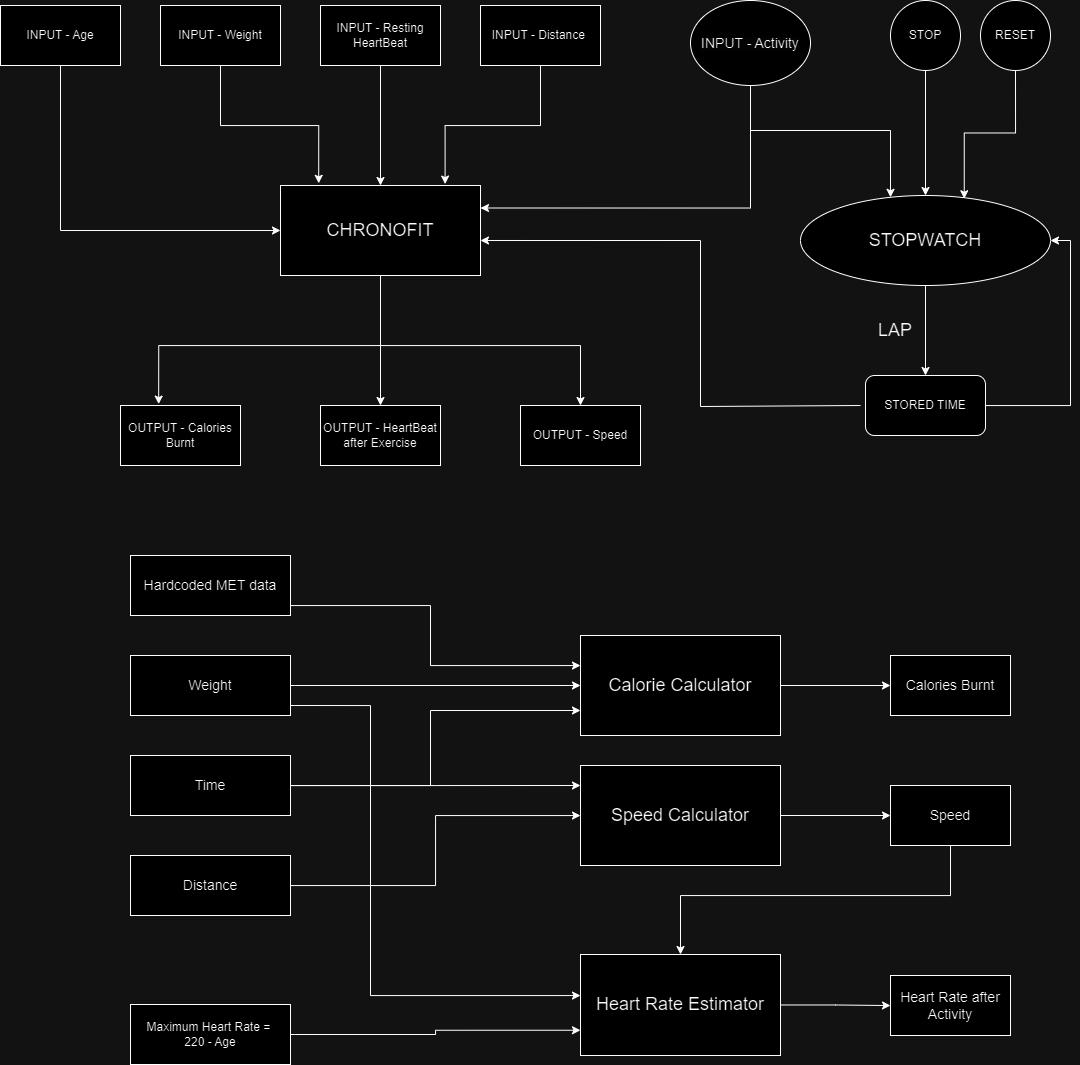

The diagram above was exported from draw.io. Its source (the exported page's mxGraphModel, read from the mxfile embedded in the PNG):
<mxGraphModel dx="2058" dy="655" grid="1" gridSize="10" guides="1" tooltips="1" connect="1" arrows="1" fold="1" page="1" pageScale="1" pageWidth="827" pageHeight="1169" math="0" shadow="0">
  <root>
    <mxCell id="0" />
    <mxCell id="1" parent="0" />
    <mxCell id="Ea4c2ydsg1ZZ52KIPYj5-92" style="edgeStyle=orthogonalEdgeStyle;rounded=0;orthogonalLoop=1;jettySize=auto;html=1;entryX=0.5;entryY=0;entryDx=0;entryDy=0;" edge="1" parent="1" source="Ea4c2ydsg1ZZ52KIPYj5-58" target="Ea4c2ydsg1ZZ52KIPYj5-86">
      <mxGeometry relative="1" as="geometry">
        <Array as="points">
          <mxPoint x="-300" y="440" />
          <mxPoint x="-100" y="440" />
        </Array>
      </mxGeometry>
    </mxCell>
    <mxCell id="Ea4c2ydsg1ZZ52KIPYj5-93" style="edgeStyle=orthogonalEdgeStyle;rounded=0;orthogonalLoop=1;jettySize=auto;html=1;" edge="1" parent="1" source="Ea4c2ydsg1ZZ52KIPYj5-58" target="Ea4c2ydsg1ZZ52KIPYj5-87">
      <mxGeometry relative="1" as="geometry" />
    </mxCell>
    <mxCell id="Ea4c2ydsg1ZZ52KIPYj5-58" value="&lt;font style=&quot;font-size: 18px;&quot;&gt;CHRONOFIT&lt;/font&gt;" style="rounded=0;whiteSpace=wrap;html=1;" vertex="1" parent="1">
      <mxGeometry x="-400" y="280" width="200" height="90" as="geometry" />
    </mxCell>
    <mxCell id="Ea4c2ydsg1ZZ52KIPYj5-70" style="edgeStyle=orthogonalEdgeStyle;rounded=0;orthogonalLoop=1;jettySize=auto;html=1;entryX=0;entryY=0.5;entryDx=0;entryDy=0;" edge="1" parent="1" source="Ea4c2ydsg1ZZ52KIPYj5-59" target="Ea4c2ydsg1ZZ52KIPYj5-58">
      <mxGeometry relative="1" as="geometry">
        <Array as="points">
          <mxPoint x="-620" y="325" />
        </Array>
      </mxGeometry>
    </mxCell>
    <mxCell id="Ea4c2ydsg1ZZ52KIPYj5-59" value="INPUT - Age" style="whiteSpace=wrap;html=1;rounded=0;" vertex="1" parent="1">
      <mxGeometry x="-680" y="100" width="120" height="60" as="geometry" />
    </mxCell>
    <mxCell id="Ea4c2ydsg1ZZ52KIPYj5-61" value="INPUT - Weight" style="rounded=0;whiteSpace=wrap;html=1;" vertex="1" parent="1">
      <mxGeometry x="-520" y="100" width="120" height="60" as="geometry" />
    </mxCell>
    <mxCell id="Ea4c2ydsg1ZZ52KIPYj5-72" style="edgeStyle=orthogonalEdgeStyle;rounded=0;orthogonalLoop=1;jettySize=auto;html=1;" edge="1" parent="1" source="Ea4c2ydsg1ZZ52KIPYj5-65" target="Ea4c2ydsg1ZZ52KIPYj5-58">
      <mxGeometry relative="1" as="geometry" />
    </mxCell>
    <mxCell id="Ea4c2ydsg1ZZ52KIPYj5-65" value="INPUT - Resting HeartBeat" style="rounded=0;whiteSpace=wrap;html=1;" vertex="1" parent="1">
      <mxGeometry x="-360" y="100" width="120" height="60" as="geometry" />
    </mxCell>
    <mxCell id="Ea4c2ydsg1ZZ52KIPYj5-66" value="INPUT - Distance&amp;nbsp;" style="rounded=0;whiteSpace=wrap;html=1;" vertex="1" parent="1">
      <mxGeometry x="-200" y="100" width="120" height="60" as="geometry" />
    </mxCell>
    <mxCell id="Ea4c2ydsg1ZZ52KIPYj5-148" style="edgeStyle=orthogonalEdgeStyle;rounded=0;orthogonalLoop=1;jettySize=auto;html=1;entryX=1;entryY=0.25;entryDx=0;entryDy=0;" edge="1" parent="1" target="Ea4c2ydsg1ZZ52KIPYj5-58">
      <mxGeometry relative="1" as="geometry">
        <mxPoint x="70" y="160" as="sourcePoint" />
        <Array as="points">
          <mxPoint x="70" y="303" />
        </Array>
      </mxGeometry>
    </mxCell>
    <mxCell id="Ea4c2ydsg1ZZ52KIPYj5-149" style="edgeStyle=orthogonalEdgeStyle;rounded=0;orthogonalLoop=1;jettySize=auto;html=1;" edge="1" parent="1" target="Ea4c2ydsg1ZZ52KIPYj5-75">
      <mxGeometry relative="1" as="geometry">
        <mxPoint x="70" y="180" as="sourcePoint" />
        <Array as="points">
          <mxPoint x="70" y="225" />
          <mxPoint x="210" y="225" />
        </Array>
      </mxGeometry>
    </mxCell>
    <mxCell id="Ea4c2ydsg1ZZ52KIPYj5-73" style="edgeStyle=orthogonalEdgeStyle;rounded=0;orthogonalLoop=1;jettySize=auto;html=1;entryX=0.191;entryY=-0.024;entryDx=0;entryDy=0;entryPerimeter=0;" edge="1" parent="1" source="Ea4c2ydsg1ZZ52KIPYj5-61" target="Ea4c2ydsg1ZZ52KIPYj5-58">
      <mxGeometry relative="1" as="geometry" />
    </mxCell>
    <mxCell id="Ea4c2ydsg1ZZ52KIPYj5-74" style="edgeStyle=orthogonalEdgeStyle;rounded=0;orthogonalLoop=1;jettySize=auto;html=1;entryX=0.823;entryY=-0.016;entryDx=0;entryDy=0;entryPerimeter=0;" edge="1" parent="1" source="Ea4c2ydsg1ZZ52KIPYj5-66" target="Ea4c2ydsg1ZZ52KIPYj5-58">
      <mxGeometry relative="1" as="geometry" />
    </mxCell>
    <mxCell id="Ea4c2ydsg1ZZ52KIPYj5-95" style="edgeStyle=orthogonalEdgeStyle;rounded=0;orthogonalLoop=1;jettySize=auto;html=1;exitX=0.5;exitY=1;exitDx=0;exitDy=0;" edge="1" parent="1" source="Ea4c2ydsg1ZZ52KIPYj5-75" target="Ea4c2ydsg1ZZ52KIPYj5-96">
      <mxGeometry relative="1" as="geometry">
        <mxPoint x="245.0588235294117" y="450" as="targetPoint" />
      </mxGeometry>
    </mxCell>
    <mxCell id="Ea4c2ydsg1ZZ52KIPYj5-75" value="&lt;font style=&quot;font-size: 18px;&quot;&gt;STOPWATCH&lt;/font&gt;" style="ellipse;whiteSpace=wrap;html=1;" vertex="1" parent="1">
      <mxGeometry x="120" y="290" width="250" height="90" as="geometry" />
    </mxCell>
    <mxCell id="Ea4c2ydsg1ZZ52KIPYj5-77" value="RESET" style="ellipse;whiteSpace=wrap;html=1;aspect=fixed;" vertex="1" parent="1">
      <mxGeometry x="300" y="95" width="70" height="70" as="geometry" />
    </mxCell>
    <mxCell id="Ea4c2ydsg1ZZ52KIPYj5-80" style="edgeStyle=orthogonalEdgeStyle;rounded=0;orthogonalLoop=1;jettySize=auto;html=1;entryX=0.5;entryY=0;entryDx=0;entryDy=0;" edge="1" parent="1" source="Ea4c2ydsg1ZZ52KIPYj5-78" target="Ea4c2ydsg1ZZ52KIPYj5-75">
      <mxGeometry relative="1" as="geometry">
        <mxPoint x="245" y="240" as="targetPoint" />
      </mxGeometry>
    </mxCell>
    <mxCell id="Ea4c2ydsg1ZZ52KIPYj5-78" value="STOP" style="ellipse;whiteSpace=wrap;html=1;aspect=fixed;" vertex="1" parent="1">
      <mxGeometry x="210" y="95" width="70" height="70" as="geometry" />
    </mxCell>
    <mxCell id="Ea4c2ydsg1ZZ52KIPYj5-85" value="OUTPUT - Calories Burnt" style="whiteSpace=wrap;html=1;rounded=0;" vertex="1" parent="1">
      <mxGeometry x="-560" y="500" width="120" height="60" as="geometry" />
    </mxCell>
    <mxCell id="Ea4c2ydsg1ZZ52KIPYj5-86" value="OUTPUT - Speed" style="whiteSpace=wrap;html=1;rounded=0;" vertex="1" parent="1">
      <mxGeometry x="-160" y="500" width="120" height="60" as="geometry" />
    </mxCell>
    <mxCell id="Ea4c2ydsg1ZZ52KIPYj5-87" value="OUTPUT - HeartBeat after Exercise" style="whiteSpace=wrap;html=1;rounded=0;" vertex="1" parent="1">
      <mxGeometry x="-360" y="500" width="120" height="60" as="geometry" />
    </mxCell>
    <mxCell id="Ea4c2ydsg1ZZ52KIPYj5-88" style="edgeStyle=orthogonalEdgeStyle;rounded=0;orthogonalLoop=1;jettySize=auto;html=1;entryX=1;entryY=0.611;entryDx=0;entryDy=0;entryPerimeter=0;" edge="1" parent="1" target="Ea4c2ydsg1ZZ52KIPYj5-58">
      <mxGeometry relative="1" as="geometry">
        <mxPoint x="180" y="500" as="sourcePoint" />
        <Array as="points">
          <mxPoint x="20" y="501" />
          <mxPoint x="20" y="335" />
        </Array>
      </mxGeometry>
    </mxCell>
    <mxCell id="Ea4c2ydsg1ZZ52KIPYj5-91" style="edgeStyle=orthogonalEdgeStyle;rounded=0;orthogonalLoop=1;jettySize=auto;html=1;entryX=0.318;entryY=-0.023;entryDx=0;entryDy=0;entryPerimeter=0;" edge="1" parent="1" source="Ea4c2ydsg1ZZ52KIPYj5-58" target="Ea4c2ydsg1ZZ52KIPYj5-85">
      <mxGeometry relative="1" as="geometry">
        <Array as="points">
          <mxPoint x="-300" y="440" />
          <mxPoint x="-522" y="440" />
        </Array>
      </mxGeometry>
    </mxCell>
    <mxCell id="Ea4c2ydsg1ZZ52KIPYj5-98" style="edgeStyle=orthogonalEdgeStyle;rounded=0;orthogonalLoop=1;jettySize=auto;html=1;entryX=1;entryY=0.5;entryDx=0;entryDy=0;" edge="1" parent="1" source="Ea4c2ydsg1ZZ52KIPYj5-96" target="Ea4c2ydsg1ZZ52KIPYj5-75">
      <mxGeometry relative="1" as="geometry">
        <mxPoint x="440" y="320" as="targetPoint" />
        <Array as="points">
          <mxPoint x="390" y="500" />
          <mxPoint x="390" y="335" />
        </Array>
      </mxGeometry>
    </mxCell>
    <mxCell id="Ea4c2ydsg1ZZ52KIPYj5-96" value="STORED TIME" style="rounded=1;whiteSpace=wrap;html=1;" vertex="1" parent="1">
      <mxGeometry x="184.9988235294117" y="470" width="120" height="60" as="geometry" />
    </mxCell>
    <mxCell id="Ea4c2ydsg1ZZ52KIPYj5-100" value="&lt;font style=&quot;font-size: 18px;&quot;&gt;LAP&lt;/font&gt;" style="text;html=1;align=center;verticalAlign=middle;whiteSpace=wrap;rounded=0;" vertex="1" parent="1">
      <mxGeometry x="185" y="410" width="60" height="30" as="geometry" />
    </mxCell>
    <mxCell id="Ea4c2ydsg1ZZ52KIPYj5-130" style="edgeStyle=orthogonalEdgeStyle;rounded=0;orthogonalLoop=1;jettySize=auto;html=1;" edge="1" parent="1" source="Ea4c2ydsg1ZZ52KIPYj5-110" target="Ea4c2ydsg1ZZ52KIPYj5-131">
      <mxGeometry relative="1" as="geometry">
        <mxPoint x="270" y="780" as="targetPoint" />
      </mxGeometry>
    </mxCell>
    <mxCell id="Ea4c2ydsg1ZZ52KIPYj5-110" value="&lt;font style=&quot;font-size: 18px;&quot;&gt;Calorie Calculator&lt;/font&gt;" style="rounded=0;whiteSpace=wrap;html=1;verticalAlign=middle;" vertex="1" parent="1">
      <mxGeometry x="-100" y="730" width="200" height="100" as="geometry" />
    </mxCell>
    <mxCell id="Ea4c2ydsg1ZZ52KIPYj5-139" style="edgeStyle=orthogonalEdgeStyle;rounded=0;orthogonalLoop=1;jettySize=auto;html=1;" edge="1" parent="1" source="Ea4c2ydsg1ZZ52KIPYj5-111" target="Ea4c2ydsg1ZZ52KIPYj5-140">
      <mxGeometry relative="1" as="geometry">
        <mxPoint x="250" y="1100" as="targetPoint" />
      </mxGeometry>
    </mxCell>
    <mxCell id="Ea4c2ydsg1ZZ52KIPYj5-111" value="&lt;font style=&quot;font-size: 18px;&quot;&gt;Heart Rate Estimator&lt;/font&gt;" style="rounded=0;whiteSpace=wrap;html=1;verticalAlign=middle;" vertex="1" parent="1">
      <mxGeometry x="-100" y="1049" width="200" height="101" as="geometry" />
    </mxCell>
    <mxCell id="Ea4c2ydsg1ZZ52KIPYj5-132" style="edgeStyle=orthogonalEdgeStyle;rounded=0;orthogonalLoop=1;jettySize=auto;html=1;" edge="1" parent="1" source="Ea4c2ydsg1ZZ52KIPYj5-113" target="Ea4c2ydsg1ZZ52KIPYj5-133">
      <mxGeometry relative="1" as="geometry">
        <mxPoint x="210" y="910" as="targetPoint" />
      </mxGeometry>
    </mxCell>
    <mxCell id="Ea4c2ydsg1ZZ52KIPYj5-113" value="&lt;font style=&quot;font-size: 18px;&quot;&gt;Speed Calculator&lt;/font&gt;" style="rounded=0;whiteSpace=wrap;html=1;verticalAlign=middle;" vertex="1" parent="1">
      <mxGeometry x="-100" y="860" width="200" height="100" as="geometry" />
    </mxCell>
    <mxCell id="Ea4c2ydsg1ZZ52KIPYj5-119" style="edgeStyle=orthogonalEdgeStyle;rounded=0;orthogonalLoop=1;jettySize=auto;html=1;" edge="1" parent="1" source="Ea4c2ydsg1ZZ52KIPYj5-114" target="Ea4c2ydsg1ZZ52KIPYj5-110">
      <mxGeometry relative="1" as="geometry">
        <Array as="points">
          <mxPoint x="-250" y="700" />
          <mxPoint x="-250" y="760" />
        </Array>
      </mxGeometry>
    </mxCell>
    <mxCell id="Ea4c2ydsg1ZZ52KIPYj5-114" value="&lt;span style=&quot;font-size: 14px;&quot;&gt;Hardcoded MET data&lt;/span&gt;" style="rounded=0;whiteSpace=wrap;html=1;verticalAlign=middle;" vertex="1" parent="1">
      <mxGeometry x="-550" y="650" width="160" height="60" as="geometry" />
    </mxCell>
    <mxCell id="Ea4c2ydsg1ZZ52KIPYj5-123" style="edgeStyle=orthogonalEdgeStyle;rounded=0;orthogonalLoop=1;jettySize=auto;html=1;" edge="1" parent="1" source="Ea4c2ydsg1ZZ52KIPYj5-115" target="Ea4c2ydsg1ZZ52KIPYj5-110">
      <mxGeometry relative="1" as="geometry" />
    </mxCell>
    <mxCell id="Ea4c2ydsg1ZZ52KIPYj5-127" style="edgeStyle=orthogonalEdgeStyle;rounded=0;orthogonalLoop=1;jettySize=auto;html=1;" edge="1" parent="1">
      <mxGeometry relative="1" as="geometry">
        <mxPoint x="-100" y="1090" as="targetPoint" />
        <mxPoint x="-390" y="799.9988235294118" as="sourcePoint" />
        <Array as="points">
          <mxPoint x="-310" y="800" />
          <mxPoint x="-310" y="1090" />
          <mxPoint x="-100" y="1090" />
        </Array>
      </mxGeometry>
    </mxCell>
    <mxCell id="Ea4c2ydsg1ZZ52KIPYj5-115" value="&lt;span style=&quot;font-size: 14px;&quot;&gt;Weight&lt;/span&gt;" style="rounded=0;whiteSpace=wrap;html=1;verticalAlign=middle;" vertex="1" parent="1">
      <mxGeometry x="-550" y="750" width="160" height="60" as="geometry" />
    </mxCell>
    <mxCell id="Ea4c2ydsg1ZZ52KIPYj5-122" style="edgeStyle=orthogonalEdgeStyle;rounded=0;orthogonalLoop=1;jettySize=auto;html=1;entryX=0;entryY=0.75;entryDx=0;entryDy=0;" edge="1" parent="1" source="Ea4c2ydsg1ZZ52KIPYj5-116" target="Ea4c2ydsg1ZZ52KIPYj5-110">
      <mxGeometry relative="1" as="geometry">
        <Array as="points">
          <mxPoint x="-250" y="880" />
          <mxPoint x="-250" y="805" />
        </Array>
      </mxGeometry>
    </mxCell>
    <mxCell id="Ea4c2ydsg1ZZ52KIPYj5-125" style="edgeStyle=orthogonalEdgeStyle;rounded=0;orthogonalLoop=1;jettySize=auto;html=1;" edge="1" parent="1" source="Ea4c2ydsg1ZZ52KIPYj5-116">
      <mxGeometry relative="1" as="geometry">
        <mxPoint x="-100" y="880" as="targetPoint" />
      </mxGeometry>
    </mxCell>
    <mxCell id="Ea4c2ydsg1ZZ52KIPYj5-116" value="&lt;span style=&quot;font-size: 14px;&quot;&gt;Time&lt;/span&gt;" style="rounded=0;whiteSpace=wrap;html=1;verticalAlign=middle;" vertex="1" parent="1">
      <mxGeometry x="-550" y="850" width="160" height="60" as="geometry" />
    </mxCell>
    <mxCell id="Ea4c2ydsg1ZZ52KIPYj5-124" style="edgeStyle=orthogonalEdgeStyle;rounded=0;orthogonalLoop=1;jettySize=auto;html=1;" edge="1" parent="1" source="Ea4c2ydsg1ZZ52KIPYj5-117" target="Ea4c2ydsg1ZZ52KIPYj5-113">
      <mxGeometry relative="1" as="geometry" />
    </mxCell>
    <mxCell id="Ea4c2ydsg1ZZ52KIPYj5-117" value="&lt;span style=&quot;font-size: 14px;&quot;&gt;Distance&lt;/span&gt;" style="rounded=0;whiteSpace=wrap;html=1;verticalAlign=middle;" vertex="1" parent="1">
      <mxGeometry x="-550" y="950" width="160" height="60" as="geometry" />
    </mxCell>
    <mxCell id="Ea4c2ydsg1ZZ52KIPYj5-131" value="&lt;font style=&quot;font-size: 14px;&quot;&gt;Calories Burnt&lt;/font&gt;" style="rounded=0;whiteSpace=wrap;html=1;" vertex="1" parent="1">
      <mxGeometry x="210" y="750" width="120" height="60" as="geometry" />
    </mxCell>
    <mxCell id="Ea4c2ydsg1ZZ52KIPYj5-138" style="edgeStyle=orthogonalEdgeStyle;rounded=0;orthogonalLoop=1;jettySize=auto;html=1;" edge="1" parent="1" source="Ea4c2ydsg1ZZ52KIPYj5-133" target="Ea4c2ydsg1ZZ52KIPYj5-111">
      <mxGeometry relative="1" as="geometry">
        <Array as="points">
          <mxPoint x="270" y="990" />
          <mxPoint y="990" />
        </Array>
      </mxGeometry>
    </mxCell>
    <mxCell id="Ea4c2ydsg1ZZ52KIPYj5-133" value="&lt;font style=&quot;font-size: 14px;&quot;&gt;Speed&lt;/font&gt;" style="rounded=0;whiteSpace=wrap;html=1;" vertex="1" parent="1">
      <mxGeometry x="210" y="880" width="120" height="60" as="geometry" />
    </mxCell>
    <mxCell id="Ea4c2ydsg1ZZ52KIPYj5-140" value="&lt;font style=&quot;font-size: 14px;&quot;&gt;Heart Rate after Activity&lt;/font&gt;" style="rounded=0;whiteSpace=wrap;html=1;" vertex="1" parent="1">
      <mxGeometry x="210" y="1070" width="120" height="60" as="geometry" />
    </mxCell>
    <mxCell id="Ea4c2ydsg1ZZ52KIPYj5-147" style="edgeStyle=orthogonalEdgeStyle;rounded=0;orthogonalLoop=1;jettySize=auto;html=1;entryX=0;entryY=0.75;entryDx=0;entryDy=0;" edge="1" parent="1" source="Ea4c2ydsg1ZZ52KIPYj5-143" target="Ea4c2ydsg1ZZ52KIPYj5-111">
      <mxGeometry relative="1" as="geometry" />
    </mxCell>
    <mxCell id="Ea4c2ydsg1ZZ52KIPYj5-143" value="Maximum Heart Rate =&amp;nbsp;&lt;div&gt;220 - Age&lt;/div&gt;" style="rounded=0;whiteSpace=wrap;html=1;" vertex="1" parent="1">
      <mxGeometry x="-550" y="1099" width="160" height="60" as="geometry" />
    </mxCell>
    <mxCell id="Ea4c2ydsg1ZZ52KIPYj5-150" style="edgeStyle=orthogonalEdgeStyle;rounded=0;orthogonalLoop=1;jettySize=auto;html=1;entryX=0.655;entryY=0.036;entryDx=0;entryDy=0;entryPerimeter=0;" edge="1" parent="1" source="Ea4c2ydsg1ZZ52KIPYj5-77" target="Ea4c2ydsg1ZZ52KIPYj5-75">
      <mxGeometry relative="1" as="geometry" />
    </mxCell>
    <mxCell id="Ea4c2ydsg1ZZ52KIPYj5-151" value="&lt;span style=&quot;color: rgb(0, 0, 0); font-family: Helvetica; font-style: normal; font-variant-ligatures: normal; font-variant-caps: normal; font-weight: 400; letter-spacing: normal; orphans: 2; text-align: center; text-indent: 0px; text-transform: none; widows: 2; word-spacing: 0px; -webkit-text-stroke-width: 0px; white-space: normal; background-color: rgb(251, 251, 251); text-decoration-thickness: initial; text-decoration-style: initial; text-decoration-color: initial; float: none; display: inline !important;&quot;&gt;&lt;font style=&quot;font-size: 14px;&quot;&gt;INPUT - Activity&lt;/font&gt;&lt;/span&gt;" style="ellipse;whiteSpace=wrap;html=1;verticalAlign=middle;" vertex="1" parent="1">
      <mxGeometry x="10" y="95" width="120" height="85" as="geometry" />
    </mxCell>
  </root>
</mxGraphModel>